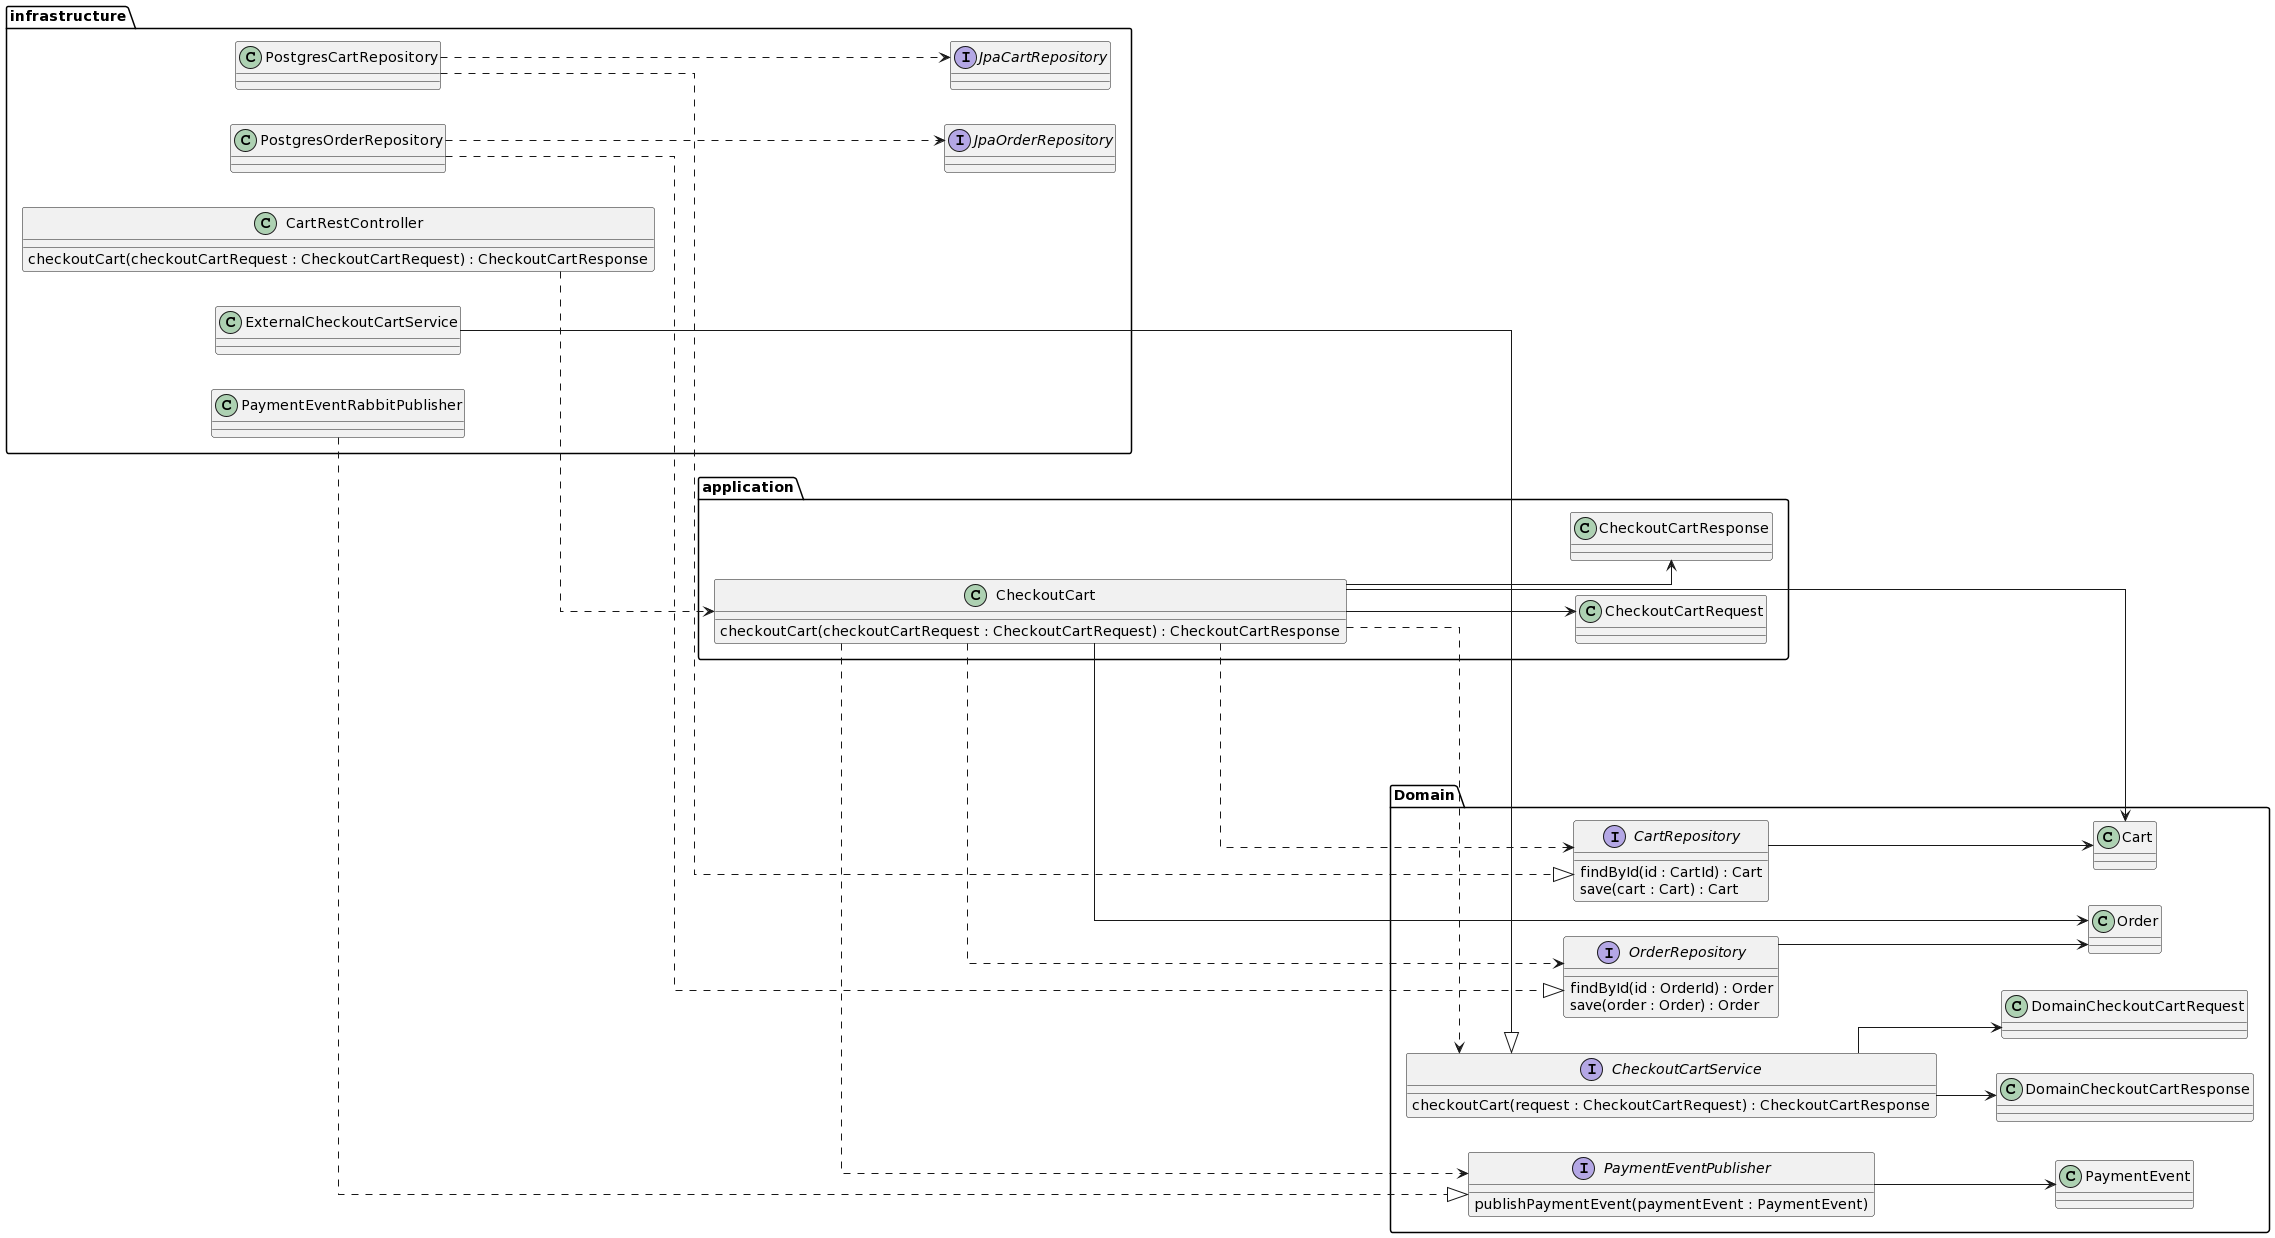

The diagram above was rendered by PlantUML. Its source (embedded in the PNG):
@startuml
left to right direction
skinparam linetype ortho

package Domain{
    interface OrderRepository {
        findById(id : OrderId) : Order
        save(order : Order) : Order
    }
    interface CartRepository {
        findById(id : CartId) : Cart
        save(cart : Cart) : Cart
    }

    interface CheckoutCartService{
        checkoutCart(request : CheckoutCartRequest) : CheckoutCartResponse
    }

    class DomainCheckoutCartRequest
    class DomainCheckoutCartResponse

    interface PaymentEventPublisher{
        publishPaymentEvent(paymentEvent : PaymentEvent)
    }

    class PaymentEvent

    class Cart
    class Order
}

package application{
    class CheckoutCart{
        checkoutCart(checkoutCartRequest : CheckoutCartRequest) : CheckoutCartResponse
    }

    class CheckoutCartRequest
    class CheckoutCartResponse
}

package infrastructure {
    class CartRestController {
        checkoutCart(checkoutCartRequest : CheckoutCartRequest) : CheckoutCartResponse
    }


    class PostgresCartRepository
    class PostgresOrderRepository
    class ExternalCheckoutCartService
    class PaymentEventRabbitPublisher
    
    interface JpaCartRepository
    interface JpaOrderRepository
}

    CartRestController ..> CheckoutCart
    CheckoutCart ..> OrderRepository
    CheckoutCart ..> CartRepository
    CheckoutCart ..> CheckoutCartService
    CheckoutCart ..> PaymentEventPublisher
    
    PostgresCartRepository ..> JpaCartRepository
    PostgresOrderRepository ..> JpaOrderRepository
    PostgresCartRepository ..|> CartRepository
    PostgresOrderRepository ..|> OrderRepository
    
    ExternalCheckoutCartService --|> CheckoutCartService
    PaymentEventRabbitPublisher ..|> PaymentEventPublisher

    CheckoutCart --> CheckoutCartRequest
    CheckoutCart --> CheckoutCartResponse

    CartRepository --> Cart
    OrderRepository --> Order

    CheckoutCart --> Cart
    CheckoutCart --> Order

    CheckoutCartService --> DomainCheckoutCartRequest
    CheckoutCartService --> DomainCheckoutCartResponse

    PaymentEventPublisher --> PaymentEvent
@enduml